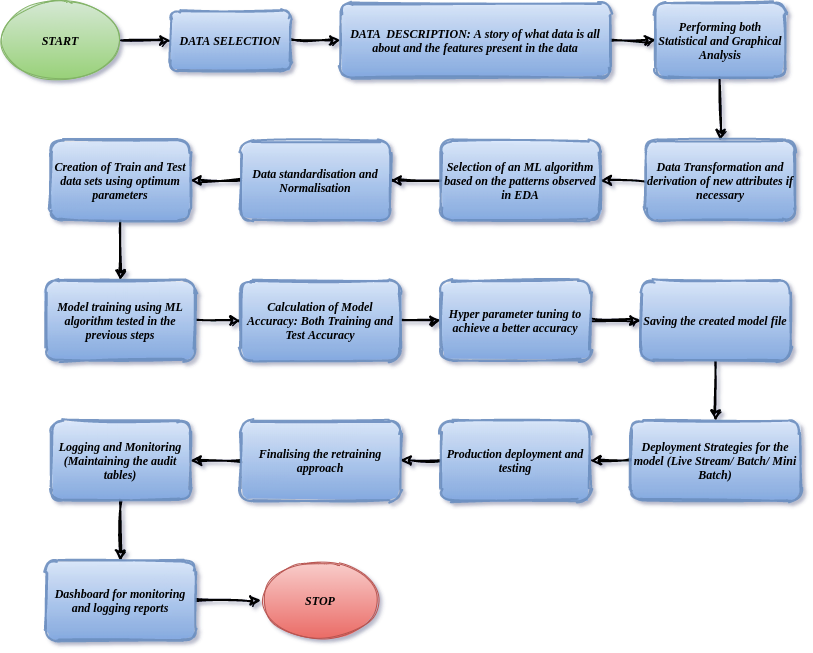

The diagram above was exported from draw.io. Its source (the exported page's mxGraphModel, read from the mxfile embedded in the PNG):
<mxGraphModel dx="987" dy="816" grid="1" gridSize="10" guides="1" tooltips="1" connect="1" arrows="1" fold="1" page="1" pageScale="1" pageWidth="827" pageHeight="1169" math="0" shadow="0">
  <root>
    <mxCell id="0" />
    <mxCell id="1" parent="0" />
    <mxCell id="tR0k8nN3HwuzGG2alId2-3" value="" style="edgeStyle=orthogonalEdgeStyle;orthogonalLoop=1;jettySize=auto;html=1;fontStyle=3;sketch=1;gradientColor=#97d077;fillColor=#d5e8d4;fontFamily=Lucida Console;align=center;fontColor=#6666FF;strokeWidth=2;" edge="1" parent="1" source="tR0k8nN3HwuzGG2alId2-1" target="tR0k8nN3HwuzGG2alId2-2">
      <mxGeometry relative="1" as="geometry" />
    </mxCell>
    <mxCell id="tR0k8nN3HwuzGG2alId2-1" value="START" style="ellipse;whiteSpace=wrap;html=1;fontStyle=3;rounded=1;sketch=1;gradientColor=#97d077;fillColor=#d5e8d4;strokeColor=#82b366;fontFamily=Lucida Console;align=center;" vertex="1" parent="1">
      <mxGeometry x="10" y="80" width="120" height="80" as="geometry" />
    </mxCell>
    <mxCell id="tR0k8nN3HwuzGG2alId2-5" value="" style="edgeStyle=orthogonalEdgeStyle;orthogonalLoop=1;jettySize=auto;html=1;fontStyle=3;sketch=1;gradientColor=#97d077;fillColor=#d5e8d4;fontFamily=Lucida Console;align=center;fontColor=#6666FF;strokeWidth=2;" edge="1" parent="1" source="tR0k8nN3HwuzGG2alId2-2" target="tR0k8nN3HwuzGG2alId2-4">
      <mxGeometry relative="1" as="geometry" />
    </mxCell>
    <mxCell id="tR0k8nN3HwuzGG2alId2-2" value="DATA SELECTION" style="whiteSpace=wrap;html=1;fontStyle=3;rounded=1;sketch=1;fillColor=#dae8fc;strokeColor=#6c8ebf;fontFamily=Lucida Console;align=center;gradientColor=#7ea6e0;strokeWidth=2;opacity=90;shadow=0;glass=1;" vertex="1" parent="1">
      <mxGeometry x="180" y="90" width="120" height="60" as="geometry" />
    </mxCell>
    <mxCell id="tR0k8nN3HwuzGG2alId2-7" value="" style="edgeStyle=orthogonalEdgeStyle;orthogonalLoop=1;jettySize=auto;html=1;fontStyle=3;sketch=1;gradientColor=#97d077;fillColor=#d5e8d4;fontFamily=Lucida Console;align=center;fontColor=#6666FF;strokeWidth=2;" edge="1" parent="1" source="tR0k8nN3HwuzGG2alId2-4" target="tR0k8nN3HwuzGG2alId2-6">
      <mxGeometry relative="1" as="geometry" />
    </mxCell>
    <mxCell id="tR0k8nN3HwuzGG2alId2-4" value="DATA&amp;nbsp; DESCRIPTION: A story of what data is all about and the features present in the data" style="whiteSpace=wrap;html=1;fontStyle=3;rounded=1;sketch=1;fillColor=#dae8fc;strokeColor=#6c8ebf;fontFamily=Lucida Console;align=center;gradientColor=#7ea6e0;strokeWidth=2;opacity=90;shadow=0;glass=1;" vertex="1" parent="1">
      <mxGeometry x="350" y="82.5" width="270" height="75" as="geometry" />
    </mxCell>
    <mxCell id="tR0k8nN3HwuzGG2alId2-9" value="" style="edgeStyle=orthogonalEdgeStyle;orthogonalLoop=1;jettySize=auto;html=1;fontStyle=3;sketch=1;gradientColor=#97d077;fillColor=#d5e8d4;fontFamily=Lucida Console;align=center;fontColor=#6666FF;strokeWidth=2;" edge="1" parent="1" source="tR0k8nN3HwuzGG2alId2-6" target="tR0k8nN3HwuzGG2alId2-8">
      <mxGeometry relative="1" as="geometry" />
    </mxCell>
    <mxCell id="tR0k8nN3HwuzGG2alId2-6" value="Performing both Statistical and Graphical Analysis" style="whiteSpace=wrap;html=1;fontStyle=3;rounded=1;sketch=1;fillColor=#dae8fc;strokeColor=#6c8ebf;fontFamily=Lucida Console;align=center;gradientColor=#7ea6e0;strokeWidth=2;opacity=90;shadow=0;glass=1;" vertex="1" parent="1">
      <mxGeometry x="665" y="82.5" width="130" height="75" as="geometry" />
    </mxCell>
    <mxCell id="tR0k8nN3HwuzGG2alId2-11" value="" style="edgeStyle=orthogonalEdgeStyle;orthogonalLoop=1;jettySize=auto;html=1;fontStyle=3;sketch=1;gradientColor=#97d077;fillColor=#d5e8d4;fontFamily=Lucida Console;align=center;fontColor=#6666FF;strokeWidth=2;" edge="1" parent="1" source="tR0k8nN3HwuzGG2alId2-8" target="tR0k8nN3HwuzGG2alId2-10">
      <mxGeometry relative="1" as="geometry" />
    </mxCell>
    <mxCell id="tR0k8nN3HwuzGG2alId2-8" value="Data Transformation and derivation of new attributes if necessary" style="whiteSpace=wrap;html=1;fontStyle=3;rounded=1;sketch=1;fillColor=#dae8fc;strokeColor=#6c8ebf;fontFamily=Lucida Console;align=center;gradientColor=#7ea6e0;strokeWidth=2;opacity=90;shadow=0;glass=1;" vertex="1" parent="1">
      <mxGeometry x="655" y="220" width="150" height="80" as="geometry" />
    </mxCell>
    <mxCell id="tR0k8nN3HwuzGG2alId2-13" value="" style="edgeStyle=orthogonalEdgeStyle;orthogonalLoop=1;jettySize=auto;html=1;fontStyle=3;sketch=1;gradientColor=#97d077;fillColor=#d5e8d4;fontFamily=Lucida Console;align=center;fontColor=#6666FF;strokeWidth=2;" edge="1" parent="1" source="tR0k8nN3HwuzGG2alId2-10" target="tR0k8nN3HwuzGG2alId2-12">
      <mxGeometry relative="1" as="geometry" />
    </mxCell>
    <mxCell id="tR0k8nN3HwuzGG2alId2-10" value="Selection of an ML algorithm based on the patterns observed in EDA" style="whiteSpace=wrap;html=1;fontStyle=3;rounded=1;sketch=1;fillColor=#dae8fc;strokeColor=#6c8ebf;fontFamily=Lucida Console;align=center;gradientColor=#7ea6e0;strokeWidth=2;opacity=90;shadow=0;glass=1;" vertex="1" parent="1">
      <mxGeometry x="450" y="220" width="160" height="80" as="geometry" />
    </mxCell>
    <mxCell id="tR0k8nN3HwuzGG2alId2-15" value="" style="edgeStyle=orthogonalEdgeStyle;orthogonalLoop=1;jettySize=auto;html=1;fontStyle=3;sketch=1;gradientColor=#97d077;fillColor=#d5e8d4;fontFamily=Lucida Console;align=center;fontColor=#6666FF;strokeWidth=2;" edge="1" parent="1" source="tR0k8nN3HwuzGG2alId2-12" target="tR0k8nN3HwuzGG2alId2-14">
      <mxGeometry relative="1" as="geometry" />
    </mxCell>
    <mxCell id="tR0k8nN3HwuzGG2alId2-12" value="Data standardisation and Normalisation" style="whiteSpace=wrap;html=1;fontStyle=3;rounded=1;sketch=1;fillColor=#dae8fc;strokeColor=#6c8ebf;fontFamily=Lucida Console;align=center;gradientColor=#7ea6e0;strokeWidth=2;opacity=90;shadow=0;glass=1;" vertex="1" parent="1">
      <mxGeometry x="250" y="220" width="150" height="80" as="geometry" />
    </mxCell>
    <mxCell id="tR0k8nN3HwuzGG2alId2-17" value="" style="edgeStyle=orthogonalEdgeStyle;orthogonalLoop=1;jettySize=auto;html=1;fontStyle=3;sketch=1;gradientColor=#97d077;fillColor=#d5e8d4;fontFamily=Lucida Console;align=center;fontColor=#6666FF;strokeWidth=2;" edge="1" parent="1" source="tR0k8nN3HwuzGG2alId2-14" target="tR0k8nN3HwuzGG2alId2-16">
      <mxGeometry relative="1" as="geometry" />
    </mxCell>
    <mxCell id="tR0k8nN3HwuzGG2alId2-14" value="Creation of Train and Test data sets using optimum parameters" style="whiteSpace=wrap;html=1;fontStyle=3;rounded=1;sketch=1;fillColor=#dae8fc;strokeColor=#6c8ebf;fontFamily=Lucida Console;align=center;gradientColor=#7ea6e0;strokeWidth=2;opacity=90;shadow=0;glass=1;" vertex="1" parent="1">
      <mxGeometry x="60" y="220" width="140" height="80" as="geometry" />
    </mxCell>
    <mxCell id="tR0k8nN3HwuzGG2alId2-19" value="" style="edgeStyle=orthogonalEdgeStyle;orthogonalLoop=1;jettySize=auto;html=1;fontStyle=3;sketch=1;gradientColor=#97d077;fillColor=#d5e8d4;fontFamily=Lucida Console;align=center;fontColor=#6666FF;strokeWidth=2;" edge="1" parent="1" source="tR0k8nN3HwuzGG2alId2-16" target="tR0k8nN3HwuzGG2alId2-18">
      <mxGeometry relative="1" as="geometry" />
    </mxCell>
    <mxCell id="tR0k8nN3HwuzGG2alId2-16" value="Model training using ML algorithm tested in the previous steps" style="whiteSpace=wrap;html=1;fontStyle=3;rounded=1;sketch=1;fillColor=#dae8fc;strokeColor=#6c8ebf;fontFamily=Lucida Console;align=center;gradientColor=#7ea6e0;strokeWidth=2;opacity=90;shadow=0;glass=1;" vertex="1" parent="1">
      <mxGeometry x="55" y="360" width="150" height="80" as="geometry" />
    </mxCell>
    <mxCell id="tR0k8nN3HwuzGG2alId2-21" value="" style="edgeStyle=orthogonalEdgeStyle;orthogonalLoop=1;jettySize=auto;html=1;fontStyle=3;sketch=1;gradientColor=#97d077;fillColor=#d5e8d4;fontFamily=Lucida Console;align=center;fontColor=#6666FF;strokeWidth=2;" edge="1" parent="1" source="tR0k8nN3HwuzGG2alId2-18" target="tR0k8nN3HwuzGG2alId2-20">
      <mxGeometry relative="1" as="geometry" />
    </mxCell>
    <mxCell id="tR0k8nN3HwuzGG2alId2-18" value="Calculation of Model Accuracy: Both Training and Test Accuracy" style="whiteSpace=wrap;html=1;fontStyle=3;rounded=1;sketch=1;fillColor=#dae8fc;strokeColor=#6c8ebf;fontFamily=Lucida Console;align=center;gradientColor=#7ea6e0;strokeWidth=2;opacity=90;shadow=0;glass=1;" vertex="1" parent="1">
      <mxGeometry x="250" y="360" width="160" height="80" as="geometry" />
    </mxCell>
    <mxCell id="tR0k8nN3HwuzGG2alId2-23" value="" style="edgeStyle=orthogonalEdgeStyle;orthogonalLoop=1;jettySize=auto;html=1;fontStyle=3;sketch=1;gradientColor=#97d077;fillColor=#d5e8d4;fontFamily=Lucida Console;align=center;fontColor=#6666FF;strokeWidth=2;" edge="1" parent="1" source="tR0k8nN3HwuzGG2alId2-20" target="tR0k8nN3HwuzGG2alId2-22">
      <mxGeometry relative="1" as="geometry" />
    </mxCell>
    <mxCell id="tR0k8nN3HwuzGG2alId2-20" value="Hyper parameter tuning to achieve a better accuracy" style="whiteSpace=wrap;html=1;fontStyle=3;rounded=1;sketch=1;fillColor=#dae8fc;strokeColor=#6c8ebf;fontFamily=Lucida Console;align=center;gradientColor=#7ea6e0;strokeWidth=2;opacity=90;shadow=0;glass=1;" vertex="1" parent="1">
      <mxGeometry x="450" y="360" width="150" height="80" as="geometry" />
    </mxCell>
    <mxCell id="tR0k8nN3HwuzGG2alId2-25" value="" style="edgeStyle=orthogonalEdgeStyle;orthogonalLoop=1;jettySize=auto;html=1;fontStyle=3;sketch=1;gradientColor=#97d077;fillColor=#d5e8d4;fontFamily=Lucida Console;align=center;fontColor=#6666FF;strokeWidth=2;" edge="1" parent="1" source="tR0k8nN3HwuzGG2alId2-22" target="tR0k8nN3HwuzGG2alId2-24">
      <mxGeometry relative="1" as="geometry" />
    </mxCell>
    <mxCell id="tR0k8nN3HwuzGG2alId2-22" value="Saving the created model file" style="whiteSpace=wrap;html=1;fontStyle=3;rounded=1;sketch=1;fillColor=#dae8fc;strokeColor=#6c8ebf;fontFamily=Lucida Console;align=center;gradientColor=#7ea6e0;strokeWidth=2;opacity=90;shadow=0;glass=1;" vertex="1" parent="1">
      <mxGeometry x="650" y="360" width="150" height="80" as="geometry" />
    </mxCell>
    <mxCell id="tR0k8nN3HwuzGG2alId2-27" value="" style="edgeStyle=orthogonalEdgeStyle;orthogonalLoop=1;jettySize=auto;html=1;fontStyle=3;sketch=1;gradientColor=#97d077;fillColor=#d5e8d4;fontFamily=Lucida Console;align=center;fontColor=#6666FF;strokeWidth=2;" edge="1" parent="1" source="tR0k8nN3HwuzGG2alId2-24" target="tR0k8nN3HwuzGG2alId2-26">
      <mxGeometry relative="1" as="geometry" />
    </mxCell>
    <mxCell id="tR0k8nN3HwuzGG2alId2-24" value="Deployment Strategies for the model (Live Stream/ Batch/ Mini Batch)" style="whiteSpace=wrap;html=1;fontStyle=3;rounded=1;sketch=1;fillColor=#dae8fc;strokeColor=#6c8ebf;fontFamily=Lucida Console;align=center;gradientColor=#7ea6e0;strokeWidth=2;opacity=90;shadow=0;glass=1;" vertex="1" parent="1">
      <mxGeometry x="640" y="500" width="170" height="80" as="geometry" />
    </mxCell>
    <mxCell id="tR0k8nN3HwuzGG2alId2-29" value="" style="edgeStyle=orthogonalEdgeStyle;orthogonalLoop=1;jettySize=auto;html=1;fontStyle=3;sketch=1;gradientColor=#97d077;fillColor=#d5e8d4;fontFamily=Lucida Console;align=center;fontColor=#6666FF;strokeWidth=2;" edge="1" parent="1" source="tR0k8nN3HwuzGG2alId2-26" target="tR0k8nN3HwuzGG2alId2-28">
      <mxGeometry relative="1" as="geometry" />
    </mxCell>
    <mxCell id="tR0k8nN3HwuzGG2alId2-26" value="Production deployment and testing" style="whiteSpace=wrap;html=1;fontStyle=3;rounded=1;sketch=1;fillColor=#dae8fc;strokeColor=#6c8ebf;fontFamily=Lucida Console;align=center;gradientColor=#7ea6e0;strokeWidth=2;opacity=90;shadow=0;glass=1;" vertex="1" parent="1">
      <mxGeometry x="450" y="500" width="150" height="80" as="geometry" />
    </mxCell>
    <mxCell id="tR0k8nN3HwuzGG2alId2-31" value="" style="edgeStyle=orthogonalEdgeStyle;orthogonalLoop=1;jettySize=auto;html=1;fontStyle=3;sketch=1;gradientColor=#97d077;fillColor=#d5e8d4;fontFamily=Lucida Console;align=center;fontColor=#6666FF;strokeWidth=2;" edge="1" parent="1" source="tR0k8nN3HwuzGG2alId2-28" target="tR0k8nN3HwuzGG2alId2-30">
      <mxGeometry relative="1" as="geometry" />
    </mxCell>
    <mxCell id="tR0k8nN3HwuzGG2alId2-28" value="Finalising the retraining approach" style="whiteSpace=wrap;html=1;fontStyle=3;rounded=1;sketch=1;fillColor=#dae8fc;strokeColor=#6c8ebf;fontFamily=Lucida Console;align=center;gradientColor=#7ea6e0;strokeWidth=2;opacity=90;shadow=0;glass=1;" vertex="1" parent="1">
      <mxGeometry x="250" y="500" width="160" height="80" as="geometry" />
    </mxCell>
    <mxCell id="tR0k8nN3HwuzGG2alId2-33" value="" style="edgeStyle=orthogonalEdgeStyle;orthogonalLoop=1;jettySize=auto;html=1;fontStyle=3;sketch=1;gradientColor=#97d077;fillColor=#d5e8d4;fontFamily=Lucida Console;align=center;fontColor=#6666FF;strokeWidth=2;" edge="1" parent="1" source="tR0k8nN3HwuzGG2alId2-30" target="tR0k8nN3HwuzGG2alId2-32">
      <mxGeometry relative="1" as="geometry" />
    </mxCell>
    <mxCell id="tR0k8nN3HwuzGG2alId2-30" value="Logging and Monitoring (Maintaining the audit tables)" style="whiteSpace=wrap;html=1;fontStyle=3;rounded=1;sketch=1;fillColor=#dae8fc;strokeColor=#6c8ebf;fontFamily=Lucida Console;align=center;gradientColor=#7ea6e0;strokeWidth=2;opacity=90;shadow=0;glass=1;" vertex="1" parent="1">
      <mxGeometry x="60" y="500" width="140" height="80" as="geometry" />
    </mxCell>
    <mxCell id="tR0k8nN3HwuzGG2alId2-35" value="" style="edgeStyle=orthogonalEdgeStyle;orthogonalLoop=1;jettySize=auto;html=1;fontStyle=3;sketch=1;gradientColor=#97d077;fillColor=#d5e8d4;fontFamily=Lucida Console;align=center;fontColor=#6666FF;strokeWidth=2;" edge="1" parent="1" source="tR0k8nN3HwuzGG2alId2-32" target="tR0k8nN3HwuzGG2alId2-34">
      <mxGeometry relative="1" as="geometry" />
    </mxCell>
    <mxCell id="tR0k8nN3HwuzGG2alId2-32" value="Dashboard for monitoring and logging reports" style="whiteSpace=wrap;html=1;fontStyle=3;rounded=1;sketch=1;fillColor=#dae8fc;strokeColor=#6c8ebf;fontFamily=Lucida Console;align=center;gradientColor=#7ea6e0;strokeWidth=2;opacity=90;shadow=0;glass=1;" vertex="1" parent="1">
      <mxGeometry x="55" y="640" width="150" height="80" as="geometry" />
    </mxCell>
    <mxCell id="tR0k8nN3HwuzGG2alId2-34" value="STOP" style="ellipse;whiteSpace=wrap;html=1;fontStyle=3;rounded=1;sketch=1;gradientColor=#ea6b66;fillColor=#f8cecc;strokeColor=#b85450;fontFamily=Lucida Console;align=center;" vertex="1" parent="1">
      <mxGeometry x="270" y="640" width="120" height="80" as="geometry" />
    </mxCell>
  </root>
</mxGraphModel>